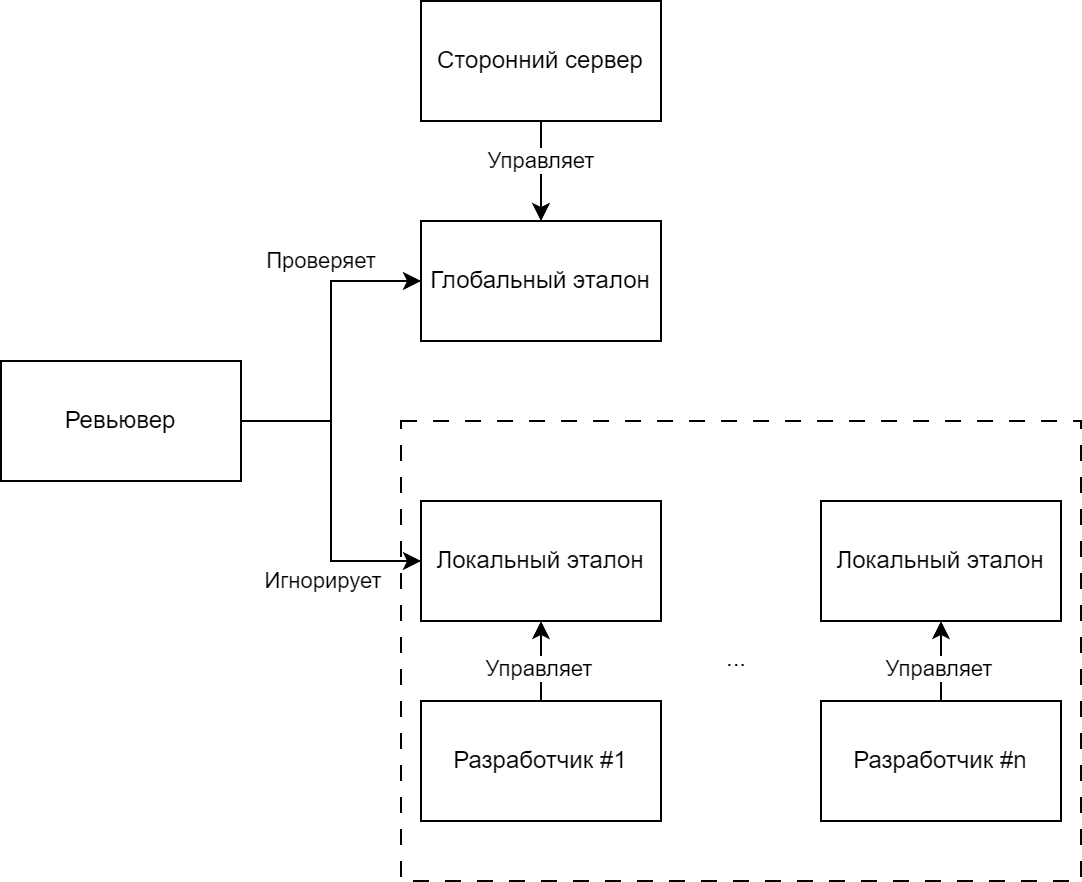

The diagram above was exported from draw.io. Its source (the exported page's mxGraphModel, read from the mxfile embedded in the PNG):
<mxGraphModel dx="1407" dy="573" grid="1" gridSize="10" guides="1" tooltips="1" connect="1" arrows="1" fold="1" page="1" pageScale="1" pageWidth="850" pageHeight="1100" math="0" shadow="0">
  <root>
    <mxCell id="0" />
    <mxCell id="1" parent="0" />
    <mxCell id="kRqgChggwtoLTa0bMwV4-13" value="" style="rounded=0;whiteSpace=wrap;html=1;dashed=1;dashPattern=8 8;" vertex="1" parent="1">
      <mxGeometry x="270" y="560" width="340" height="230" as="geometry" />
    </mxCell>
    <mxCell id="kRqgChggwtoLTa0bMwV4-17" value="" style="group" vertex="1" connectable="0" parent="1">
      <mxGeometry x="480" y="600" width="120" height="160" as="geometry" />
    </mxCell>
    <mxCell id="kRqgChggwtoLTa0bMwV4-9" value="Локальный эталон" style="rounded=0;whiteSpace=wrap;html=1;" vertex="1" parent="kRqgChggwtoLTa0bMwV4-17">
      <mxGeometry width="120" height="60" as="geometry" />
    </mxCell>
    <mxCell id="kRqgChggwtoLTa0bMwV4-10" style="edgeStyle=orthogonalEdgeStyle;rounded=0;orthogonalLoop=1;jettySize=auto;html=1;" edge="1" parent="kRqgChggwtoLTa0bMwV4-17" source="kRqgChggwtoLTa0bMwV4-12" target="kRqgChggwtoLTa0bMwV4-9">
      <mxGeometry relative="1" as="geometry" />
    </mxCell>
    <mxCell id="kRqgChggwtoLTa0bMwV4-11" value="Управляет" style="edgeLabel;html=1;align=center;verticalAlign=middle;resizable=0;points=[];" vertex="1" connectable="0" parent="kRqgChggwtoLTa0bMwV4-10">
      <mxGeometry x="-0.1857" y="1" relative="1" as="geometry">
        <mxPoint as="offset" />
      </mxGeometry>
    </mxCell>
    <mxCell id="kRqgChggwtoLTa0bMwV4-12" value="Разработчик&amp;nbsp;#n" style="rounded=0;whiteSpace=wrap;html=1;" vertex="1" parent="kRqgChggwtoLTa0bMwV4-17">
      <mxGeometry y="100" width="120" height="60" as="geometry" />
    </mxCell>
    <mxCell id="kRqgChggwtoLTa0bMwV4-18" value="" style="group" vertex="1" connectable="0" parent="1">
      <mxGeometry x="280" y="600" width="120" height="160" as="geometry" />
    </mxCell>
    <mxCell id="kRqgChggwtoLTa0bMwV4-1" value="Локальный эталон" style="rounded=0;whiteSpace=wrap;html=1;" vertex="1" parent="kRqgChggwtoLTa0bMwV4-18">
      <mxGeometry width="120" height="60" as="geometry" />
    </mxCell>
    <mxCell id="kRqgChggwtoLTa0bMwV4-6" value="Разработчик #1" style="rounded=0;whiteSpace=wrap;html=1;" vertex="1" parent="kRqgChggwtoLTa0bMwV4-18">
      <mxGeometry y="100" width="120" height="60" as="geometry" />
    </mxCell>
    <mxCell id="kRqgChggwtoLTa0bMwV4-7" style="edgeStyle=orthogonalEdgeStyle;rounded=0;orthogonalLoop=1;jettySize=auto;html=1;" edge="1" parent="kRqgChggwtoLTa0bMwV4-18" source="kRqgChggwtoLTa0bMwV4-6" target="kRqgChggwtoLTa0bMwV4-1">
      <mxGeometry relative="1" as="geometry" />
    </mxCell>
    <mxCell id="kRqgChggwtoLTa0bMwV4-8" value="Управляет" style="edgeLabel;html=1;align=center;verticalAlign=middle;resizable=0;points=[];" vertex="1" connectable="0" parent="kRqgChggwtoLTa0bMwV4-7">
      <mxGeometry x="-0.1857" y="1" relative="1" as="geometry">
        <mxPoint as="offset" />
      </mxGeometry>
    </mxCell>
    <mxCell id="kRqgChggwtoLTa0bMwV4-19" value="" style="group" vertex="1" connectable="0" parent="1">
      <mxGeometry x="280" y="350" width="120" height="170" as="geometry" />
    </mxCell>
    <mxCell id="kRqgChggwtoLTa0bMwV4-2" value="Глобальный эталон" style="rounded=0;whiteSpace=wrap;html=1;" vertex="1" parent="kRqgChggwtoLTa0bMwV4-19">
      <mxGeometry y="110" width="120" height="60" as="geometry" />
    </mxCell>
    <mxCell id="kRqgChggwtoLTa0bMwV4-4" style="edgeStyle=orthogonalEdgeStyle;rounded=0;orthogonalLoop=1;jettySize=auto;html=1;entryX=0.5;entryY=0;entryDx=0;entryDy=0;" edge="1" parent="kRqgChggwtoLTa0bMwV4-19" source="kRqgChggwtoLTa0bMwV4-3" target="kRqgChggwtoLTa0bMwV4-2">
      <mxGeometry relative="1" as="geometry" />
    </mxCell>
    <mxCell id="kRqgChggwtoLTa0bMwV4-5" value="Управляет" style="edgeLabel;html=1;align=center;verticalAlign=middle;resizable=0;points=[];" vertex="1" connectable="0" parent="kRqgChggwtoLTa0bMwV4-4">
      <mxGeometry x="0.2" relative="1" as="geometry">
        <mxPoint y="-10" as="offset" />
      </mxGeometry>
    </mxCell>
    <mxCell id="kRqgChggwtoLTa0bMwV4-3" value="Сторонний сервер" style="rounded=0;whiteSpace=wrap;html=1;" vertex="1" parent="kRqgChggwtoLTa0bMwV4-19">
      <mxGeometry width="120" height="60" as="geometry" />
    </mxCell>
    <mxCell id="kRqgChggwtoLTa0bMwV4-22" style="edgeStyle=orthogonalEdgeStyle;rounded=0;orthogonalLoop=1;jettySize=auto;html=1;entryX=0;entryY=0.5;entryDx=0;entryDy=0;" edge="1" parent="1" source="kRqgChggwtoLTa0bMwV4-20" target="kRqgChggwtoLTa0bMwV4-2">
      <mxGeometry relative="1" as="geometry" />
    </mxCell>
    <mxCell id="kRqgChggwtoLTa0bMwV4-23" style="edgeStyle=orthogonalEdgeStyle;rounded=0;orthogonalLoop=1;jettySize=auto;html=1;entryX=0;entryY=0.5;entryDx=0;entryDy=0;" edge="1" parent="1" source="kRqgChggwtoLTa0bMwV4-20" target="kRqgChggwtoLTa0bMwV4-1">
      <mxGeometry relative="1" as="geometry" />
    </mxCell>
    <mxCell id="kRqgChggwtoLTa0bMwV4-24" value="Игнорирует" style="edgeLabel;html=1;align=center;verticalAlign=middle;resizable=0;points=[];" vertex="1" connectable="0" parent="kRqgChggwtoLTa0bMwV4-23">
      <mxGeometry x="-0.7185" y="1" relative="1" as="geometry">
        <mxPoint x="18" y="81" as="offset" />
      </mxGeometry>
    </mxCell>
    <mxCell id="kRqgChggwtoLTa0bMwV4-20" value="Ревьювер" style="rounded=0;whiteSpace=wrap;html=1;" vertex="1" parent="1">
      <mxGeometry x="70" y="530" width="120" height="60" as="geometry" />
    </mxCell>
    <mxCell id="kRqgChggwtoLTa0bMwV4-25" value="Проверяет" style="edgeLabel;html=1;align=center;verticalAlign=middle;resizable=0;points=[];" vertex="1" connectable="0" parent="1">
      <mxGeometry x="230.00095238095253" y="480" as="geometry" />
    </mxCell>
    <mxCell id="kRqgChggwtoLTa0bMwV4-26" value="&lt;div style=&quot;text-align: center;&quot;&gt;&lt;span style=&quot;background-color: transparent; color: light-dark(rgb(0, 0, 0), rgb(255, 255, 255));&quot;&gt;...&lt;/span&gt;&lt;/div&gt;" style="text;whiteSpace=wrap;html=1;" vertex="1" parent="1">
      <mxGeometry x="431" y="665" width="120" height="40" as="geometry" />
    </mxCell>
  </root>
</mxGraphModel>